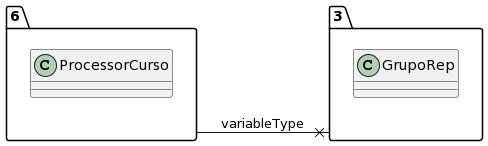

The diagram above was rendered by PlantUML. Its source (embedded in the PNG):
@startuml
allow_mixing
left to right direction
package "6"{
class ProcessorCurso

}
package "3"{
class GrupoRep

}
"6" --x "3":variableType
@enduml